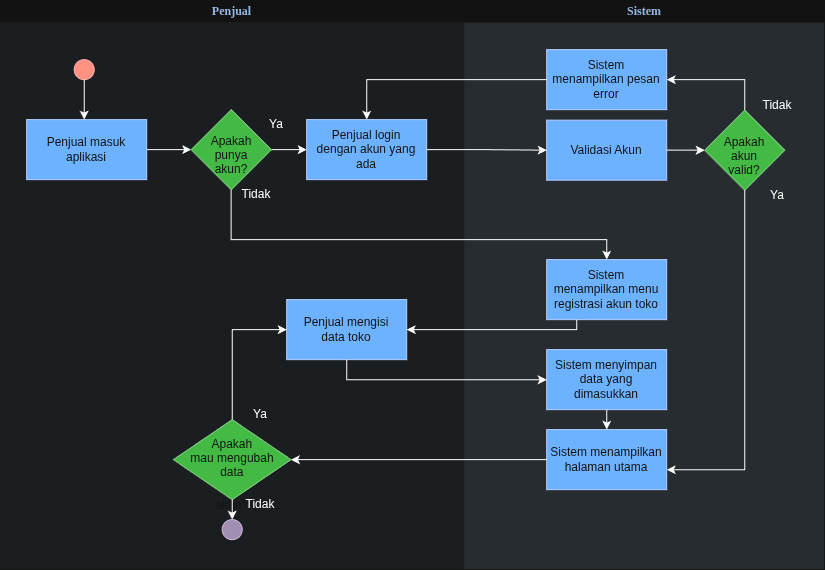

The diagram above was exported from draw.io. Its source (the exported page's mxGraphModel, read from the mxfile embedded in the PNG):
<mxGraphModel dx="1149" dy="600" grid="1" gridSize="10" guides="1" tooltips="1" connect="1" arrows="1" fold="1" page="1" pageScale="1" pageWidth="850" pageHeight="1100" math="0" shadow="0">
  <root>
    <mxCell id="0" />
    <mxCell id="1" parent="0" />
    <mxCell id="XTGNOTFhOP6k6ebQsQHA-1" parent="1" style="swimlane;whiteSpace=wrap;fillColor=none;swimlaneFillColor=#BAC8D3;fontColor=#2F5B7C;fontFamily=Tahoma;html=1;strokeColor=none;opacity=25;" value="&lt;font color=&quot;#23497d&quot;&gt;Penjual&lt;/font&gt;" vertex="1">
      <mxGeometry height="570" width="465" x="13" y="10" as="geometry">
        <mxRectangle height="23" width="80" x="20" y="20" as="alternateBounds" />
      </mxGeometry>
    </mxCell>
    <mxCell id="XTGNOTFhOP6k6ebQsQHA-14" parent="XTGNOTFhOP6k6ebQsQHA-1" style="ellipse;whiteSpace=wrap;html=1;shapeInside=1;aspect=fixed;fillColor=#e51400;fontColor=#ffffff;strokeColor=#B20000;" value="" vertex="1">
      <mxGeometry height="20" width="20" x="74.5" y="60" as="geometry" />
    </mxCell>
    <mxCell id="XTGNOTFhOP6k6ebQsQHA-15" edge="1" parent="XTGNOTFhOP6k6ebQsQHA-1" source="XTGNOTFhOP6k6ebQsQHA-14" style="edgeStyle=orthogonalEdgeStyle;rounded=0;orthogonalLoop=1;jettySize=auto;html=1;" target="XTGNOTFhOP6k6ebQsQHA-2">
      <mxGeometry relative="1" as="geometry">
        <Array as="points">
          <mxPoint x="84.5" y="108.5" />
          <mxPoint x="84.5" y="108.5" />
        </Array>
      </mxGeometry>
    </mxCell>
    <mxCell id="XTGNOTFhOP6k6ebQsQHA-52" edge="1" parent="XTGNOTFhOP6k6ebQsQHA-1" source="XTGNOTFhOP6k6ebQsQHA-2" style="edgeStyle=orthogonalEdgeStyle;rounded=0;orthogonalLoop=1;jettySize=auto;html=1;" target="XTGNOTFhOP6k6ebQsQHA-48">
      <mxGeometry relative="1" as="geometry" />
    </mxCell>
    <mxCell id="XTGNOTFhOP6k6ebQsQHA-2" parent="XTGNOTFhOP6k6ebQsQHA-1" style="whiteSpace=wrap;shadow=0;fontColor=#ffffff;fontFamily=Helvetica;fontStyle=0;html=1;fontSize=12;plain-purple;strokeColor=#001DBC;fillColor=#0050ef;spacing=6;verticalAlign=middle;gradientColor=none;" value="&lt;font&gt;Penjual masuk aplikasi&lt;/font&gt;" vertex="1">
      <mxGeometry height="60" width="120" x="27" y="120" as="geometry" />
    </mxCell>
    <mxCell id="XTGNOTFhOP6k6ebQsQHA-61" edge="1" parent="XTGNOTFhOP6k6ebQsQHA-1" source="XTGNOTFhOP6k6ebQsQHA-48" style="edgeStyle=orthogonalEdgeStyle;rounded=0;orthogonalLoop=1;jettySize=auto;html=1;" target="XTGNOTFhOP6k6ebQsQHA-60" value="">
      <mxGeometry relative="1" as="geometry" />
    </mxCell>
    <mxCell id="XTGNOTFhOP6k6ebQsQHA-48" parent="XTGNOTFhOP6k6ebQsQHA-1" style="rhombus;whiteSpace=wrap;html=1;shapeInside=1;fillColor=#008a00;fontColor=#ffffff;strokeColor=#005700;" value="Apakah punya akun?" vertex="1">
      <mxGeometry height="80" width="80" x="191.5" y="110" as="geometry" />
    </mxCell>
    <mxCell id="XTGNOTFhOP6k6ebQsQHA-49" parent="XTGNOTFhOP6k6ebQsQHA-1" style="text;html=1;whiteSpace=wrap;strokeColor=none;fillColor=none;align=center;verticalAlign=middle;rounded=0;" value="Tidak" vertex="1">
      <mxGeometry height="30" width="60" x="227" y="180" as="geometry" />
    </mxCell>
    <mxCell id="XTGNOTFhOP6k6ebQsQHA-50" parent="XTGNOTFhOP6k6ebQsQHA-1" style="text;html=1;whiteSpace=wrap;strokeColor=none;fillColor=none;align=center;verticalAlign=middle;rounded=0;" value="Ya" vertex="1">
      <mxGeometry height="30" width="60" x="247" y="110" as="geometry" />
    </mxCell>
    <mxCell id="XTGNOTFhOP6k6ebQsQHA-55" parent="XTGNOTFhOP6k6ebQsQHA-1" style="whiteSpace=wrap;shadow=0;fontColor=#ffffff;fontFamily=Helvetica;fontStyle=0;html=1;fontSize=12;plain-purple;strokeColor=#001DBC;fillColor=#0050ef;spacing=6;verticalAlign=middle;gradientColor=none;" value="&lt;font&gt;Penjual mengisi data toko&lt;/font&gt;" vertex="1">
      <mxGeometry height="60" width="120" x="287" y="300" as="geometry" />
    </mxCell>
    <mxCell id="XTGNOTFhOP6k6ebQsQHA-60" parent="XTGNOTFhOP6k6ebQsQHA-1" style="whiteSpace=wrap;shadow=0;fontColor=#ffffff;fontFamily=Helvetica;fontStyle=0;html=1;fontSize=12;plain-purple;strokeColor=#001DBC;fillColor=#0050ef;spacing=6;verticalAlign=middle;gradientColor=none;" value="&lt;font&gt;Penjual login dengan akun yang ada&lt;/font&gt;" vertex="1">
      <mxGeometry height="60" width="120" x="307" y="120" as="geometry" />
    </mxCell>
    <mxCell id="XTGNOTFhOP6k6ebQsQHA-83" parent="XTGNOTFhOP6k6ebQsQHA-1" style="ellipse;whiteSpace=wrap;html=1;shapeInside=1;aspect=fixed;fillColor=#76608a;strokeColor=#432D57;fontColor=#ffffff;" value="" vertex="1">
      <mxGeometry height="20" width="20" x="222.5" y="520" as="geometry" />
    </mxCell>
    <mxCell id="XTGNOTFhOP6k6ebQsQHA-27" parent="1" style="swimlane;whiteSpace=wrap;fillColor=none;swimlaneFillColor=#BAC8D3;fontColor=#2F5B7C;fontFamily=Tahoma;html=1;strokeColor=none;opacity=50;" value="&lt;font color=&quot;#23497d&quot;&gt;Sistem&lt;/font&gt;" vertex="1">
      <mxGeometry height="569.5" width="360" x="478" y="10.5" as="geometry">
        <mxRectangle height="23" width="80" x="20" y="20" as="alternateBounds" />
      </mxGeometry>
    </mxCell>
    <mxCell id="XTGNOTFhOP6k6ebQsQHA-53" parent="XTGNOTFhOP6k6ebQsQHA-27" style="whiteSpace=wrap;shadow=0;fontColor=#ffffff;fontFamily=Helvetica;fontStyle=0;html=1;fontSize=12;plain-purple;strokeColor=#001DBC;fillColor=#0050ef;spacing=6;verticalAlign=middle;gradientColor=none;" value="&lt;font&gt;Sistem menampilkan menu registrasi akun toko&lt;/font&gt;" vertex="1">
      <mxGeometry height="60" width="120" x="82" y="259.5" as="geometry" />
    </mxCell>
    <mxCell id="XTGNOTFhOP6k6ebQsQHA-29" parent="XTGNOTFhOP6k6ebQsQHA-27" style="whiteSpace=wrap;shadow=0;fontColor=#ffffff;fontFamily=Helvetica;fontStyle=0;html=1;fontSize=12;plain-purple;strokeColor=#001DBC;fillColor=#0050ef;spacing=6;verticalAlign=middle;gradientColor=none;" value="&lt;font&gt;Validasi Akun&lt;/font&gt;" vertex="1">
      <mxGeometry height="60" width="120" x="82" y="120" as="geometry" />
    </mxCell>
    <mxCell id="XTGNOTFhOP6k6ebQsQHA-73" edge="1" parent="XTGNOTFhOP6k6ebQsQHA-27" source="XTGNOTFhOP6k6ebQsQHA-30" style="edgeStyle=orthogonalEdgeStyle;rounded=0;orthogonalLoop=1;jettySize=auto;html=1;" target="XTGNOTFhOP6k6ebQsQHA-71">
      <mxGeometry relative="1" as="geometry">
        <Array as="points">
          <mxPoint x="280" y="79.5" />
        </Array>
      </mxGeometry>
    </mxCell>
    <mxCell id="XTGNOTFhOP6k6ebQsQHA-30" parent="XTGNOTFhOP6k6ebQsQHA-27" style="rhombus;whiteSpace=wrap;html=1;shapeInside=1;fillColor=#008a00;fontColor=#ffffff;strokeColor=#005700;" value="Apakah akun valid?" vertex="1">
      <mxGeometry height="80" width="80" x="240" y="110" as="geometry" />
    </mxCell>
    <mxCell id="XTGNOTFhOP6k6ebQsQHA-39" parent="XTGNOTFhOP6k6ebQsQHA-27" style="text;html=1;whiteSpace=wrap;strokeColor=none;fillColor=none;align=center;verticalAlign=middle;rounded=0;" value="Tidak" vertex="1">
      <mxGeometry height="30" width="60" x="283" y="90" as="geometry" />
    </mxCell>
    <mxCell id="XTGNOTFhOP6k6ebQsQHA-28" edge="1" parent="XTGNOTFhOP6k6ebQsQHA-27" source="XTGNOTFhOP6k6ebQsQHA-29" style="edgeStyle=orthogonalEdgeStyle;rounded=0;orthogonalLoop=1;jettySize=auto;html=1;" target="XTGNOTFhOP6k6ebQsQHA-30">
      <mxGeometry relative="1" as="geometry" />
    </mxCell>
    <mxCell id="XTGNOTFhOP6k6ebQsQHA-63" parent="XTGNOTFhOP6k6ebQsQHA-27" style="whiteSpace=wrap;shadow=0;fontColor=#ffffff;fontFamily=Helvetica;fontStyle=0;html=1;fontSize=12;plain-purple;strokeColor=#001DBC;fillColor=#0050ef;spacing=6;verticalAlign=middle;gradientColor=none;" value="&lt;font&gt;Sistem menyimpan data yang dimasukkan&lt;/font&gt;" vertex="1">
      <mxGeometry height="60" width="120" x="82" y="349.5" as="geometry" />
    </mxCell>
    <mxCell id="XTGNOTFhOP6k6ebQsQHA-38" parent="XTGNOTFhOP6k6ebQsQHA-27" style="text;html=1;whiteSpace=wrap;strokeColor=none;fillColor=none;align=center;verticalAlign=middle;rounded=0;" value="Ya" vertex="1">
      <mxGeometry height="30" width="60" x="283" y="180" as="geometry" />
    </mxCell>
    <mxCell id="XTGNOTFhOP6k6ebQsQHA-67" edge="1" parent="XTGNOTFhOP6k6ebQsQHA-27" source="XTGNOTFhOP6k6ebQsQHA-30" style="edgeStyle=orthogonalEdgeStyle;rounded=0;orthogonalLoop=1;jettySize=auto;html=1;" target="XTGNOTFhOP6k6ebQsQHA-65">
      <mxGeometry relative="1" as="geometry">
        <Array as="points">
          <mxPoint x="280" y="469.56" />
        </Array>
        <mxPoint x="262" y="268.5" as="sourcePoint" />
        <mxPoint x="202" y="518.5" as="targetPoint" />
      </mxGeometry>
    </mxCell>
    <mxCell id="XTGNOTFhOP6k6ebQsQHA-71" parent="XTGNOTFhOP6k6ebQsQHA-27" style="whiteSpace=wrap;shadow=0;fontColor=#ffffff;fontFamily=Helvetica;fontStyle=0;html=1;fontSize=12;plain-purple;strokeColor=#001DBC;fillColor=#0050ef;spacing=6;verticalAlign=middle;gradientColor=none;" value="Sistem menampilkan pesan error" vertex="1">
      <mxGeometry height="60" width="120" x="82" y="49.5" as="geometry" />
    </mxCell>
    <mxCell id="XTGNOTFhOP6k6ebQsQHA-66" edge="1" parent="XTGNOTFhOP6k6ebQsQHA-27" source="XTGNOTFhOP6k6ebQsQHA-63" style="edgeStyle=orthogonalEdgeStyle;rounded=0;orthogonalLoop=1;jettySize=auto;html=1;exitX=0.5;exitY=1;exitDx=0;exitDy=0;" target="XTGNOTFhOP6k6ebQsQHA-65" value="">
      <mxGeometry relative="1" as="geometry">
        <mxPoint x="142.00000000000023" y="399.5" as="sourcePoint" />
        <mxPoint x="142" y="478.5" as="targetPoint" />
      </mxGeometry>
    </mxCell>
    <mxCell id="XTGNOTFhOP6k6ebQsQHA-65" parent="XTGNOTFhOP6k6ebQsQHA-27" style="whiteSpace=wrap;shadow=0;fontColor=#ffffff;fontFamily=Helvetica;fontStyle=0;html=1;fontSize=12;plain-purple;strokeColor=#001DBC;fillColor=#0050ef;spacing=6;verticalAlign=middle;gradientColor=none;" value="&lt;font&gt;Sistem&amp;nbsp;&lt;/font&gt;menampilkan halaman utama" vertex="1">
      <mxGeometry height="60" width="120" x="82" y="429.5" as="geometry" />
    </mxCell>
    <mxCell id="XTGNOTFhOP6k6ebQsQHA-79" parent="XTGNOTFhOP6k6ebQsQHA-27" style="rhombus;whiteSpace=wrap;html=1;shapeInside=1;fillColor=#008a00;fontColor=#ffffff;strokeColor=#005700;" value="Apakah mau mengubah data akun?" vertex="1">
      <mxGeometry height="80" width="117.5" x="-291.25" y="419.5" as="geometry" />
    </mxCell>
    <mxCell id="XTGNOTFhOP6k6ebQsQHA-86" parent="XTGNOTFhOP6k6ebQsQHA-27" style="text;html=1;whiteSpace=wrap;strokeColor=none;fillColor=none;align=center;verticalAlign=middle;rounded=0;" value="Ya" vertex="1">
      <mxGeometry height="30" width="60" x="-233.75" y="399.5" as="geometry" />
    </mxCell>
    <mxCell id="XTGNOTFhOP6k6ebQsQHA-87" parent="XTGNOTFhOP6k6ebQsQHA-27" style="text;html=1;whiteSpace=wrap;strokeColor=none;fillColor=none;align=center;verticalAlign=middle;rounded=0;" value="Tidak" vertex="1">
      <mxGeometry height="30" width="60" x="-233.75" y="489.5" as="geometry" />
    </mxCell>
    <mxCell id="XTGNOTFhOP6k6ebQsQHA-78" edge="1" parent="XTGNOTFhOP6k6ebQsQHA-27" source="XTGNOTFhOP6k6ebQsQHA-65" style="edgeStyle=orthogonalEdgeStyle;rounded=0;orthogonalLoop=1;jettySize=auto;html=1;" target="XTGNOTFhOP6k6ebQsQHA-79">
      <mxGeometry relative="1" as="geometry">
        <mxPoint x="-173.5" y="459.5" as="targetPoint" />
      </mxGeometry>
    </mxCell>
    <mxCell id="XTGNOTFhOP6k6ebQsQHA-54" edge="1" parent="1" source="XTGNOTFhOP6k6ebQsQHA-48" style="edgeStyle=orthogonalEdgeStyle;rounded=0;orthogonalLoop=1;jettySize=auto;html=1;" target="XTGNOTFhOP6k6ebQsQHA-53">
      <mxGeometry relative="1" as="geometry">
        <Array as="points">
          <mxPoint x="244.53" y="250.05" />
        </Array>
      </mxGeometry>
    </mxCell>
    <mxCell id="XTGNOTFhOP6k6ebQsQHA-56" edge="1" parent="1" source="XTGNOTFhOP6k6ebQsQHA-53" style="edgeStyle=orthogonalEdgeStyle;rounded=0;orthogonalLoop=1;jettySize=auto;html=1;entryX=1;entryY=0.5;entryDx=0;entryDy=0;" target="XTGNOTFhOP6k6ebQsQHA-55" value="">
      <mxGeometry relative="1" as="geometry">
        <Array as="points">
          <mxPoint x="590" y="330" />
        </Array>
      </mxGeometry>
    </mxCell>
    <mxCell id="XTGNOTFhOP6k6ebQsQHA-62" edge="1" parent="1" source="XTGNOTFhOP6k6ebQsQHA-60" style="edgeStyle=orthogonalEdgeStyle;rounded=0;orthogonalLoop=1;jettySize=auto;html=1;" target="XTGNOTFhOP6k6ebQsQHA-29" value="">
      <mxGeometry relative="1" as="geometry" />
    </mxCell>
    <mxCell id="XTGNOTFhOP6k6ebQsQHA-64" edge="1" parent="1" source="XTGNOTFhOP6k6ebQsQHA-55" style="edgeStyle=orthogonalEdgeStyle;rounded=0;orthogonalLoop=1;jettySize=auto;html=1;" target="XTGNOTFhOP6k6ebQsQHA-63" value="">
      <mxGeometry relative="1" as="geometry">
        <Array as="points">
          <mxPoint x="360.06" y="390.06" />
        </Array>
      </mxGeometry>
    </mxCell>
    <mxCell id="XTGNOTFhOP6k6ebQsQHA-74" edge="1" parent="1" source="XTGNOTFhOP6k6ebQsQHA-71" style="edgeStyle=orthogonalEdgeStyle;rounded=0;orthogonalLoop=1;jettySize=auto;html=1;" target="XTGNOTFhOP6k6ebQsQHA-60">
      <mxGeometry relative="1" as="geometry" />
    </mxCell>
    <mxCell id="XTGNOTFhOP6k6ebQsQHA-80" edge="1" parent="1" source="XTGNOTFhOP6k6ebQsQHA-79" style="edgeStyle=orthogonalEdgeStyle;rounded=0;orthogonalLoop=1;jettySize=auto;html=1;entryX=0;entryY=0.5;entryDx=0;entryDy=0;" target="XTGNOTFhOP6k6ebQsQHA-55">
      <mxGeometry relative="1" as="geometry" />
    </mxCell>
    <mxCell id="XTGNOTFhOP6k6ebQsQHA-84" edge="1" parent="1" source="XTGNOTFhOP6k6ebQsQHA-79" style="edgeStyle=orthogonalEdgeStyle;rounded=0;orthogonalLoop=1;jettySize=auto;html=1;" target="XTGNOTFhOP6k6ebQsQHA-83" value="">
      <mxGeometry relative="1" as="geometry" />
    </mxCell>
  </root>
</mxGraphModel>